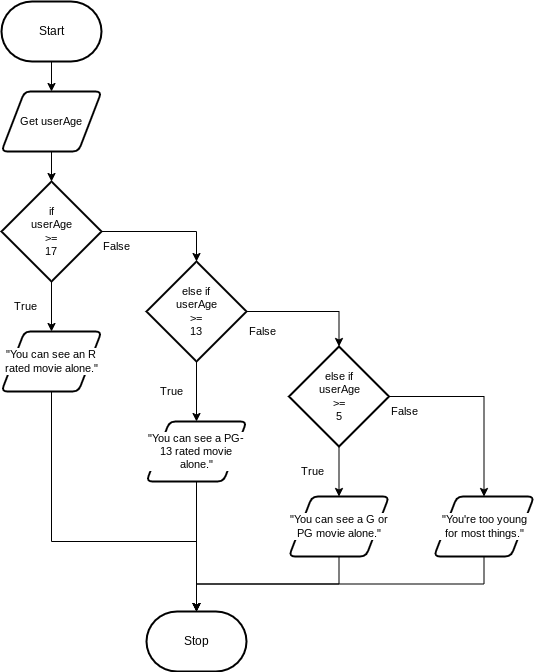

The diagram above was exported from draw.io. Its source (the exported page's mxGraphModel, read from the mxfile embedded in the PNG):
<mxGraphModel dx="1086" dy="658" grid="1" gridSize="10" guides="1" tooltips="1" connect="1" arrows="1" fold="1" page="1" pageScale="1" pageWidth="850" pageHeight="1100" math="0" shadow="0">
  <root>
    <mxCell id="0" />
    <mxCell id="1" parent="0" />
    <mxCell id="24" style="edgeStyle=orthogonalEdgeStyle;shape=connector;rounded=0;html=1;exitX=0.5;exitY=1;exitDx=0;exitDy=0;exitPerimeter=0;entryX=0.5;entryY=0;entryDx=0;entryDy=0;strokeColor=default;align=center;verticalAlign=middle;fontFamily=Helvetica;fontSize=11;fontColor=default;labelBackgroundColor=default;endArrow=classic;" edge="1" parent="1" source="2" target="15">
      <mxGeometry relative="1" as="geometry" />
    </mxCell>
    <mxCell id="2" value="Start" style="strokeWidth=2;html=1;shape=mxgraph.flowchart.terminator;whiteSpace=wrap;" parent="1" vertex="1">
      <mxGeometry x="230" y="310" width="100" height="60" as="geometry" />
    </mxCell>
    <mxCell id="6" style="edgeStyle=orthogonalEdgeStyle;shape=connector;rounded=0;html=1;exitX=1;exitY=0.5;exitDx=0;exitDy=0;exitPerimeter=0;strokeColor=default;align=center;verticalAlign=middle;fontFamily=Helvetica;fontSize=11;fontColor=default;labelBackgroundColor=default;endArrow=classic;entryX=0.5;entryY=0;entryDx=0;entryDy=0;entryPerimeter=0;" edge="1" parent="1" source="7" target="28">
      <mxGeometry relative="1" as="geometry">
        <mxPoint x="420" y="580" as="targetPoint" />
        <Array as="points">
          <mxPoint x="425" y="540" />
        </Array>
      </mxGeometry>
    </mxCell>
    <mxCell id="27" style="edgeStyle=orthogonalEdgeStyle;shape=connector;rounded=0;html=1;exitX=0.5;exitY=1;exitDx=0;exitDy=0;exitPerimeter=0;strokeColor=default;align=center;verticalAlign=middle;fontFamily=Helvetica;fontSize=11;fontColor=default;labelBackgroundColor=default;endArrow=classic;entryX=0.5;entryY=0;entryDx=0;entryDy=0;" edge="1" parent="1" source="7" target="26">
      <mxGeometry relative="1" as="geometry">
        <mxPoint x="280" y="660" as="targetPoint" />
      </mxGeometry>
    </mxCell>
    <mxCell id="7" value="if&lt;div&gt;userAge&lt;/div&gt;&lt;div&gt;&amp;gt;=&lt;/div&gt;&lt;div&gt;17&lt;/div&gt;" style="strokeWidth=2;html=1;shape=mxgraph.flowchart.decision;whiteSpace=wrap;fontFamily=Helvetica;fontSize=11;fontColor=default;labelBackgroundColor=default;" vertex="1" parent="1">
      <mxGeometry x="230" y="490" width="100" height="100" as="geometry" />
    </mxCell>
    <mxCell id="12" value="False" style="text;html=1;align=center;verticalAlign=middle;resizable=0;points=[];autosize=1;strokeColor=none;fillColor=none;fontFamily=Helvetica;fontSize=11;fontColor=default;labelBackgroundColor=default;" vertex="1" parent="1">
      <mxGeometry x="320" y="540" width="50" height="30" as="geometry" />
    </mxCell>
    <mxCell id="13" value="True" style="text;html=1;align=center;verticalAlign=middle;resizable=0;points=[];autosize=1;strokeColor=none;fillColor=none;fontFamily=Helvetica;fontSize=11;fontColor=default;labelBackgroundColor=default;" vertex="1" parent="1">
      <mxGeometry x="228.75" y="600" width="50" height="30" as="geometry" />
    </mxCell>
    <mxCell id="15" value="Get userAge" style="shape=parallelogram;html=1;strokeWidth=2;perimeter=parallelogramPerimeter;whiteSpace=wrap;rounded=1;arcSize=12;size=0.23;fontFamily=Helvetica;fontSize=11;fontColor=default;labelBackgroundColor=default;" vertex="1" parent="1">
      <mxGeometry x="230" y="400" width="100" height="60" as="geometry" />
    </mxCell>
    <mxCell id="21" value="Stop" style="strokeWidth=2;html=1;shape=mxgraph.flowchart.terminator;whiteSpace=wrap;" vertex="1" parent="1">
      <mxGeometry x="375" y="920" width="100" height="60" as="geometry" />
    </mxCell>
    <mxCell id="25" style="edgeStyle=orthogonalEdgeStyle;shape=connector;rounded=0;html=1;exitX=0.5;exitY=1;exitDx=0;exitDy=0;entryX=0.5;entryY=0;entryDx=0;entryDy=0;entryPerimeter=0;strokeColor=default;align=center;verticalAlign=middle;fontFamily=Helvetica;fontSize=11;fontColor=default;labelBackgroundColor=default;endArrow=classic;" edge="1" parent="1" source="15" target="7">
      <mxGeometry relative="1" as="geometry" />
    </mxCell>
    <mxCell id="26" value="&quot;You can see an R rated movie alone.&quot;" style="shape=parallelogram;html=1;strokeWidth=2;perimeter=parallelogramPerimeter;whiteSpace=wrap;rounded=1;arcSize=12;size=0.23;fontFamily=Helvetica;fontSize=11;fontColor=default;labelBackgroundColor=default;" vertex="1" parent="1">
      <mxGeometry x="230" y="640" width="100" height="60" as="geometry" />
    </mxCell>
    <mxCell id="32" style="edgeStyle=orthogonalEdgeStyle;shape=connector;rounded=0;html=1;exitX=0.5;exitY=1;exitDx=0;exitDy=0;exitPerimeter=0;entryX=0.5;entryY=0;entryDx=0;entryDy=0;strokeColor=default;align=center;verticalAlign=middle;fontFamily=Helvetica;fontSize=11;fontColor=default;labelBackgroundColor=default;endArrow=classic;" edge="1" parent="1" source="28" target="31">
      <mxGeometry relative="1" as="geometry" />
    </mxCell>
    <mxCell id="28" value="else if&lt;div&gt;userAge&lt;/div&gt;&lt;div&gt;&amp;gt;=&lt;/div&gt;&lt;div&gt;13&lt;/div&gt;" style="strokeWidth=2;html=1;shape=mxgraph.flowchart.decision;whiteSpace=wrap;fontFamily=Helvetica;fontSize=11;fontColor=default;labelBackgroundColor=default;" vertex="1" parent="1">
      <mxGeometry x="375" y="570" width="100" height="100" as="geometry" />
    </mxCell>
    <mxCell id="29" value="False" style="text;html=1;align=center;verticalAlign=middle;resizable=0;points=[];autosize=1;strokeColor=none;fillColor=none;fontFamily=Helvetica;fontSize=11;fontColor=default;labelBackgroundColor=default;" vertex="1" parent="1">
      <mxGeometry x="466.25" y="625" width="50" height="30" as="geometry" />
    </mxCell>
    <mxCell id="30" value="True" style="text;html=1;align=center;verticalAlign=middle;resizable=0;points=[];autosize=1;strokeColor=none;fillColor=none;fontFamily=Helvetica;fontSize=11;fontColor=default;labelBackgroundColor=default;" vertex="1" parent="1">
      <mxGeometry x="375" y="685" width="50" height="30" as="geometry" />
    </mxCell>
    <mxCell id="31" value="&quot;You can see a PG-13 rated movie alone.&quot;" style="shape=parallelogram;html=1;strokeWidth=2;perimeter=parallelogramPerimeter;whiteSpace=wrap;rounded=1;arcSize=12;size=0.23;fontFamily=Helvetica;fontSize=11;fontColor=default;labelBackgroundColor=default;" vertex="1" parent="1">
      <mxGeometry x="375" y="730" width="100" height="60" as="geometry" />
    </mxCell>
    <mxCell id="33" style="edgeStyle=orthogonalEdgeStyle;shape=connector;rounded=0;html=1;exitX=1;exitY=0.5;exitDx=0;exitDy=0;exitPerimeter=0;strokeColor=default;align=center;verticalAlign=middle;fontFamily=Helvetica;fontSize=11;fontColor=default;labelBackgroundColor=default;endArrow=classic;entryX=0.5;entryY=0;entryDx=0;entryDy=0;" edge="1" parent="1" source="35" target="43">
      <mxGeometry relative="1" as="geometry">
        <mxPoint x="712.5" y="735" as="targetPoint" />
        <Array as="points">
          <mxPoint x="713" y="705" />
        </Array>
      </mxGeometry>
    </mxCell>
    <mxCell id="34" style="edgeStyle=orthogonalEdgeStyle;shape=connector;rounded=0;html=1;exitX=0.5;exitY=1;exitDx=0;exitDy=0;exitPerimeter=0;strokeColor=default;align=center;verticalAlign=middle;fontFamily=Helvetica;fontSize=11;fontColor=default;labelBackgroundColor=default;endArrow=classic;entryX=0.5;entryY=0;entryDx=0;entryDy=0;" edge="1" parent="1" source="35" target="38">
      <mxGeometry relative="1" as="geometry">
        <mxPoint x="567.5" y="825" as="targetPoint" />
      </mxGeometry>
    </mxCell>
    <mxCell id="35" value="else if&lt;div&gt;userAge&lt;/div&gt;&lt;div&gt;&amp;gt;=&lt;/div&gt;&lt;div&gt;5&lt;/div&gt;" style="strokeWidth=2;html=1;shape=mxgraph.flowchart.decision;whiteSpace=wrap;fontFamily=Helvetica;fontSize=11;fontColor=default;labelBackgroundColor=default;" vertex="1" parent="1">
      <mxGeometry x="517.5" y="655" width="100" height="100" as="geometry" />
    </mxCell>
    <mxCell id="36" value="False" style="text;html=1;align=center;verticalAlign=middle;resizable=0;points=[];autosize=1;strokeColor=none;fillColor=none;fontFamily=Helvetica;fontSize=11;fontColor=default;labelBackgroundColor=default;" vertex="1" parent="1">
      <mxGeometry x="607.5" y="705" width="50" height="30" as="geometry" />
    </mxCell>
    <mxCell id="37" value="True" style="text;html=1;align=center;verticalAlign=middle;resizable=0;points=[];autosize=1;strokeColor=none;fillColor=none;fontFamily=Helvetica;fontSize=11;fontColor=default;labelBackgroundColor=default;" vertex="1" parent="1">
      <mxGeometry x="516.25" y="765" width="50" height="30" as="geometry" />
    </mxCell>
    <mxCell id="38" value="&quot;You can see a G or PG movie alone.&quot;" style="shape=parallelogram;html=1;strokeWidth=2;perimeter=parallelogramPerimeter;whiteSpace=wrap;rounded=1;arcSize=12;size=0.23;fontFamily=Helvetica;fontSize=11;fontColor=default;labelBackgroundColor=default;" vertex="1" parent="1">
      <mxGeometry x="517.5" y="805" width="100" height="60" as="geometry" />
    </mxCell>
    <mxCell id="43" value="&quot;You're too young for most things.&quot;" style="shape=parallelogram;html=1;strokeWidth=2;perimeter=parallelogramPerimeter;whiteSpace=wrap;rounded=1;arcSize=12;size=0.23;fontFamily=Helvetica;fontSize=11;fontColor=default;labelBackgroundColor=default;" vertex="1" parent="1">
      <mxGeometry x="662.5" y="805" width="100" height="60" as="geometry" />
    </mxCell>
    <mxCell id="44" style="edgeStyle=orthogonalEdgeStyle;shape=connector;rounded=0;html=1;exitX=1;exitY=0.5;exitDx=0;exitDy=0;exitPerimeter=0;entryX=0.5;entryY=0;entryDx=0;entryDy=0;entryPerimeter=0;strokeColor=default;align=center;verticalAlign=middle;fontFamily=Helvetica;fontSize=11;fontColor=default;labelBackgroundColor=default;endArrow=classic;" edge="1" parent="1" source="28" target="35">
      <mxGeometry relative="1" as="geometry" />
    </mxCell>
    <mxCell id="49" style="edgeStyle=orthogonalEdgeStyle;shape=connector;rounded=0;html=1;exitX=0.5;exitY=1;exitDx=0;exitDy=0;entryX=0.5;entryY=0;entryDx=0;entryDy=0;entryPerimeter=0;strokeColor=default;align=center;verticalAlign=middle;fontFamily=Helvetica;fontSize=11;fontColor=default;labelBackgroundColor=default;endArrow=classic;" edge="1" parent="1" source="26" target="21">
      <mxGeometry relative="1" as="geometry">
        <Array as="points">
          <mxPoint x="280" y="850" />
          <mxPoint x="425" y="850" />
        </Array>
      </mxGeometry>
    </mxCell>
    <mxCell id="50" style="edgeStyle=orthogonalEdgeStyle;shape=connector;rounded=0;html=1;exitX=0.5;exitY=1;exitDx=0;exitDy=0;entryX=0.5;entryY=0;entryDx=0;entryDy=0;entryPerimeter=0;strokeColor=default;align=center;verticalAlign=middle;fontFamily=Helvetica;fontSize=11;fontColor=default;labelBackgroundColor=default;endArrow=classic;" edge="1" parent="1" source="31" target="21">
      <mxGeometry relative="1" as="geometry" />
    </mxCell>
    <mxCell id="51" style="edgeStyle=orthogonalEdgeStyle;shape=connector;rounded=0;html=1;exitX=0.5;exitY=1;exitDx=0;exitDy=0;entryX=0.5;entryY=0;entryDx=0;entryDy=0;entryPerimeter=0;strokeColor=default;align=center;verticalAlign=middle;fontFamily=Helvetica;fontSize=11;fontColor=default;labelBackgroundColor=default;endArrow=classic;" edge="1" parent="1" source="38" target="21">
      <mxGeometry relative="1" as="geometry" />
    </mxCell>
    <mxCell id="53" style="edgeStyle=orthogonalEdgeStyle;shape=connector;rounded=0;html=1;exitX=0.5;exitY=1;exitDx=0;exitDy=0;entryX=0.5;entryY=0;entryDx=0;entryDy=0;entryPerimeter=0;strokeColor=default;align=center;verticalAlign=middle;fontFamily=Helvetica;fontSize=11;fontColor=default;labelBackgroundColor=default;endArrow=classic;" edge="1" parent="1" source="43" target="21">
      <mxGeometry relative="1" as="geometry" />
    </mxCell>
  </root>
</mxGraphModel>